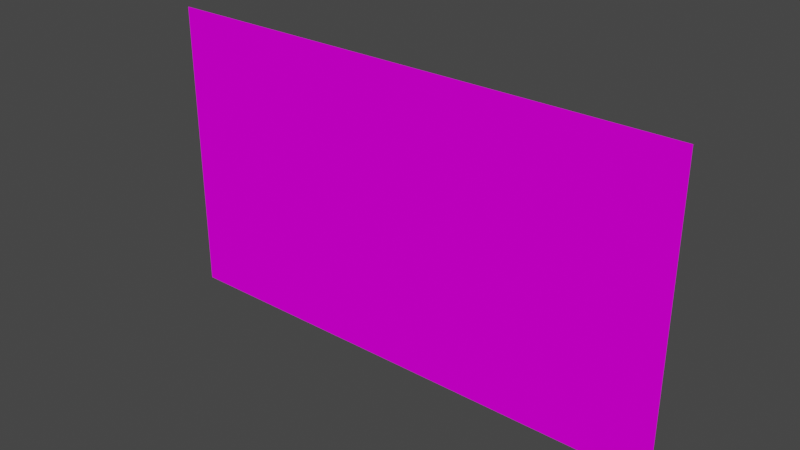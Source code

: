# Source: VSL_lasvegasneon.blend  (saved by Blender 2.93.20; exported with 4.5.12 LTS)
import bpy
from mathutils import Matrix  # noqa: F401  (used for matrix-valued properties, if any)

bpy.ops.wm.read_factory_settings(use_empty=True)
scene = bpy.context.scene
scene.name = 'Scene'

# ---- images (referenced by path relative to the original .blend; pixels are not part of the script)
import os
ASSET_DIR = os.environ.get("B2B_ASSET_DIR", "")  # directory of the original .blend (textures are referenced by path, not embedded)
HERE = os.path.dirname(os.path.abspath(__file__))  # packed textures are extracted next to this script under _unpacked/

def load_image(name, relpath, width, height, colorspace="sRGB"):
    """Load a texture the original file referenced (path relative to the .blend, or extracted next to this script)."""
    p = next((c for c in (os.path.join(HERE, relpath), os.path.join(ASSET_DIR, relpath)) if relpath and os.path.exists(c)), "")
    if p:
        img = bpy.data.images.load(p, check_existing=True)
        img.name = name
    else:  # same state as the original file: an image datablock whose file is absent (Cycles renders it pink)
        img = bpy.data.images.new(name, width, height)
        img.source = "FILE"
        img.filepath = "//" + (relpath or name)
    img.colorspace_settings.name = colorspace
    return img
img_welcomevegasm_tiff = load_image('welcomevegasm.TIFF', 'welcomevegasm.TIFF', 1024, 1024, 'sRGB')
img_lvplasvegasm_tiff = load_image('lvplasvegasm.TIFF', 'lvplasvegasm.TIFF', 1024, 1024, 'sRGB')

# ---- materials (node trees are filled in below, after node groups)
mat_vslwelcomelasvegasmap = bpy.data.materials.new('VSLwelcomelasvegasmap')
mat_vslwelcomelasvegasmap.use_transparent_shadow = False
mat_vslwelcomelasvegasmap.roughness = 0.9623
mat_vslwelcomelasvegasmap.specular_intensity = 0.0
mat_vsllasvegaspaintingmap = bpy.data.materials.new('VSLlasvegaspaintingmap')
mat_vsllasvegaspaintingmap.use_transparent_shadow = False
mat_vsllasvegaspaintingmap.roughness = 0.9623
mat_vsllasvegaspaintingmap.specular_intensity = 0.0

# ---- node groups
ng_auto_smooth = bpy.data.node_groups.new('Auto Smooth', 'GeometryNodeTree')
_s = ng_auto_smooth.interface.new_socket(name='Geometry', in_out='OUTPUT', socket_type='NodeSocketGeometry')
_s = ng_auto_smooth.interface.new_socket(name='Geometry', in_out='INPUT', socket_type='NodeSocketGeometry')
_s = ng_auto_smooth.interface.new_socket(name='Angle', in_out='INPUT', socket_type='NodeSocketFloat')
_s.subtype = 'ANGLE'
_s.min_value = 0.0
_s.max_value = 3.142
ng_auto_smooth.is_modifier = True
_N = ng_auto_smooth.nodes; _L = ng_auto_smooth.links
n0 = _N.new('NodeGroupOutput'); n0.name = 'Group Output'; n0.location = (480, -100)
n1 = _N.new('NodeGroupInput'); n1.name = 'Group Input'; n1.location = (-420, -300)
n2 = _N.new('NodeGroupInput'); n2.name = 'Group Input.001'; n2.location = (-60, -100)
n3 = _N.new('GeometryNodeSetShadeSmooth'); n3.name = 'Set Shade Smooth'; n3.location = (120, -100)
n3.domain = 'EDGE'
n4 = _N.new('GeometryNodeSetShadeSmooth'); n4.name = 'Set Shade Smooth.001'; n4.location = (300, -100)
n5 = _N.new('GeometryNodeInputMeshEdgeAngle'); n5.name = 'Edge Angle'; n5.location = (-420, -220)
n6 = _N.new('GeometryNodeInputEdgeSmooth'); n6.name = 'Is Edge Smooth'; n6.location = (-60, -160)
n7 = _N.new('GeometryNodeInputShadeSmooth'); n7.name = 'Is Face Smooth'; n7.location = (-240, -340)
n8 = _N.new('FunctionNodeBooleanMath'); n8.name = 'Boolean Math'; n8.location = (-60, -220)
n9 = _N.new('FunctionNodeCompare'); n9.name = 'Compare'; n9.location = (-240, -180)
n9.operation = 'LESS_EQUAL'
_L.new(n5.outputs[0], n9.inputs[0])
_L.new(n4.outputs[0], n0.inputs[0])
_L.new(n1.outputs[1], n9.inputs[1])
_L.new(n9.outputs[0], n8.inputs[0])
_L.new(n7.outputs[0], n8.inputs[1])
_L.new(n2.outputs[0], n3.inputs[0])
_L.new(n6.outputs[0], n3.inputs[1])
_L.new(n3.outputs[0], n4.inputs[0])
_L.new(n8.outputs[0], n3.inputs[2])
n0.is_active_output = True

# ---- material node trees
mat_vslwelcomelasvegasmap.use_nodes = True; mat_vslwelcomelasvegasmap.node_tree.nodes.clear()
_N = mat_vslwelcomelasvegasmap.node_tree.nodes; _L = mat_vslwelcomelasvegasmap.node_tree.links
n0 = _N.new('ShaderNodeBsdfPrincipled'); n0.name = 'Principled BSDF'; n0.location = (10, 300)
n0.distribution = 'GGX'
n0.subsurface_method = 'BURLEY'
n0.inputs[2].default_value = 0.9623
n0.inputs[3].default_value = 1.45
n0.inputs[13].default_value = 0.0
n0.inputs[27].default_value = (0.0, 0.0, 0.0, 1.0)
n0.inputs[28].default_value = 1.0
n1 = _N.new('ShaderNodeOutputMaterial'); n1.name = 'Material Output'; n1.location = (300, 300)
n2 = _N.new('ShaderNodeTexImage'); n2.name = 'Image Texture'; n2.location = (-300, 600)
n2.image = img_welcomevegasm_tiff
_L.new(n0.outputs[0], n1.inputs[0])
_L.new(n2.outputs[0], n0.inputs[0])
n1.is_active_output = True
mat_vsllasvegaspaintingmap.use_nodes = True; mat_vsllasvegaspaintingmap.node_tree.nodes.clear()
_N = mat_vsllasvegaspaintingmap.node_tree.nodes; _L = mat_vsllasvegaspaintingmap.node_tree.links
n0 = _N.new('ShaderNodeBsdfPrincipled'); n0.name = 'Principled BSDF'; n0.location = (10, 300)
n0.distribution = 'GGX'
n0.subsurface_method = 'BURLEY'
n0.inputs[2].default_value = 0.9623
n0.inputs[3].default_value = 1.45
n0.inputs[13].default_value = 0.0
n0.inputs[27].default_value = (0.0, 0.0, 0.0, 1.0)
n0.inputs[28].default_value = 1.0
n1 = _N.new('ShaderNodeOutputMaterial'); n1.name = 'Material Output'; n1.location = (300, 300)
n2 = _N.new('ShaderNodeTexImage'); n2.name = 'Image Texture'; n2.location = (-300, 600)
n2.image = img_lvplasvegasm_tiff
_L.new(n0.outputs[0], n1.inputs[0])
_L.new(n2.outputs[0], n0.inputs[0])
n1.is_active_output = True

# ---- world
world_world = bpy.data.worlds.new('World'); scene.world = world_world
world_world.use_nodes = True; world_world.node_tree.nodes.clear()
_N = world_world.node_tree.nodes; _L = world_world.node_tree.links
n0 = _N.new('ShaderNodeOutputWorld'); n0.name = 'World Output'; n0.location = (300, 300)
n1 = _N.new('ShaderNodeBackground'); n1.name = 'Background'; n1.location = (10, 300)
n1.inputs[0].default_value = (0.05088, 0.05088, 0.05088, 1.0)
_L.new(n1.outputs[0], n0.inputs[0])
n0.is_active_output = True
world_world.color = (0.05088, 0.05088, 0.05088)
world_world.use_sun_shadow = False
world_world.sun_shadow_jitter_overblur = 0.0

# ---- meshes
me_vsl_lasvegasneon = bpy.data.meshes.new('VSL_lasvegasneon')
me_vsl_lasvegasneon.from_pydata([(1.2, -0.4589, -0.0139), (-1.064, 1.532, -0.0139), (1.2, 1.532, -0.0139), (-1.064, -0.4589, -0.0139), (3.442, 1.617, 0.009265), (3.442, -2.333, 0.009265), (-3.532, -2.333, 0.009265), (-3.532, 1.617, 0.009265)], [], [(0, 3, 1, 2), (5, 6, 7, 4)])
me_vsl_lasvegasneon.polygons.foreach_set('use_smooth', [True] * 2)
me_vsl_lasvegasneon.polygons.foreach_set('material_index', [0, 1])
_uv = me_vsl_lasvegasneon.uv_layers.new(name='UVMap')
_uv.uv.foreach_set('vector', [0.000488, 0.000488, 0.9995, 0.000488, 0.9995, 0.9995, 0.000488, 0.9995, 0.000488, 0.000488, 0.9995, 0.000488, 0.9995, 0.9995, 0.000488, 0.9995])
me_vsl_lasvegasneon.materials.append(mat_vslwelcomelasvegasmap)
me_vsl_lasvegasneon.materials.append(mat_vsllasvegaspaintingmap)
me_vsl_lasvegasneon.use_remesh_fix_poles = True
me_vsl_lasvegasneon.use_remesh_preserve_attributes = False
me_vsl_lasvegasneon.update()

# ---- objects
ob_vsl_lasvegasneon = bpy.data.objects.new('VSL_lasvegasneon', me_vsl_lasvegasneon)

# ---- transforms, parenting, visibility, modifiers, constraints
ob_vsl_lasvegasneon.location = (0.05332, 4.967, 3.33)
ob_vsl_lasvegasneon.rotation_euler = (1.571, 0.0, 0.0)
_m = ob_vsl_lasvegasneon.modifiers.new('Auto Smooth', 'NODES')
_m.node_group = ng_auto_smooth
_gi = [s.identifier for s in ng_auto_smooth.interface.items_tree if s.item_type == 'SOCKET' and s.in_out == 'INPUT']
_m[_gi[1]] = 1.047  # Angle
_m = ob_vsl_lasvegasneon.modifiers.new('WeightedNormal', 'WEIGHTED_NORMAL')
_m.keep_sharp = True

# ---- collection membership
scene.collection.objects.link(ob_vsl_lasvegasneon)

# ---- scene / render settings (as saved in the file)
scene.frame_start = 1; scene.frame_end = 250; scene.frame_set(1)
scene.render.engine = 'BLENDER_EEVEE_NEXT'
scene.cycles.use_denoising = False
scene.cycles.samples = 128
scene.cycles.sampling_pattern = 'TABULATED_SOBOL'
scene.cycles.use_adaptive_sampling = False
scene.cycles.use_light_tree = False
scene.view_settings.view_transform = 'Filmic'
bpy.context.view_layer.update()

# ---- added for rendering (the .blend has no active camera and no usable light): camera, sun
cam_auto = bpy.data.cameras.new('AutoCamera')
cam_auto.lens = 50.0
cam_auto.sensor_width = 36.0
cam_auto.clip_end = 1000.0
ob_auto_camera = bpy.data.objects.new('AutoCamera', cam_auto)
scene.collection.objects.link(ob_auto_camera)
ob_auto_camera.location = (7.4243, -3.93026, 8.90555)
ob_auto_camera.rotation_euler = (1.09748, -7.21219e-08, 0.694738)
scene.camera = ob_auto_camera
light_auto_sun = bpy.data.lights.new('AutoSun', 'SUN')
light_auto_sun.energy = 3.0
light_auto_sun.angle = 0.0523599
ob_auto_sun = bpy.data.objects.new('AutoSun', light_auto_sun)
scene.collection.objects.link(ob_auto_sun)
ob_auto_sun.rotation_euler = (0.872665, 0.174533, 0.523599)
bpy.context.view_layer.update()
